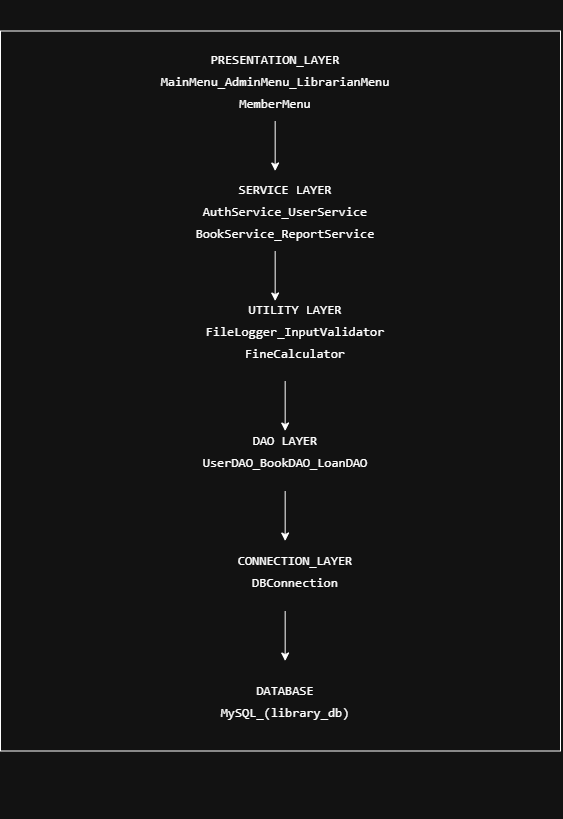

The diagram above was exported from draw.io. Its source (the exported page's mxGraphModel, read from the mxfile embedded in the PNG):
<mxGraphModel dx="1820" dy="1081" grid="1" gridSize="10" guides="1" tooltips="1" connect="1" arrows="1" fold="1" page="1" pageScale="1" pageWidth="827" pageHeight="1169" math="0" shadow="0">
  <root>
    <mxCell id="0" />
    <mxCell id="1" parent="0" />
    <mxCell id="ttI5Oq3uqTCjRSvkkC03-311" edge="1" parent="1" style="endArrow=none;html=1;rounded=0;" value="">
      <mxGeometry height="50" relative="1" width="50" as="geometry">
        <mxPoint x="160" y="280" as="sourcePoint" />
        <mxPoint x="720" y="280" as="targetPoint" />
      </mxGeometry>
    </mxCell>
    <mxCell id="ttI5Oq3uqTCjRSvkkC03-319" edge="1" parent="1" style="endArrow=none;html=1;rounded=0;" value="">
      <mxGeometry height="50" relative="1" width="50" as="geometry">
        <mxPoint x="160" y="1000" as="sourcePoint" />
        <mxPoint x="160" y="280" as="targetPoint" />
      </mxGeometry>
    </mxCell>
    <mxCell id="ttI5Oq3uqTCjRSvkkC03-320" edge="1" parent="1" style="endArrow=none;html=1;rounded=0;" value="">
      <mxGeometry height="50" relative="1" width="50" as="geometry">
        <mxPoint x="720" y="1000" as="sourcePoint" />
        <mxPoint x="720" y="280" as="targetPoint" />
      </mxGeometry>
    </mxCell>
    <mxCell id="ttI5Oq3uqTCjRSvkkC03-323" parent="1" style="text;html=1;whiteSpace=wrap;strokeColor=none;fillColor=none;align=center;verticalAlign=middle;rounded=0;" value="&lt;pre style=&quot;font-style: normal; font-variant: normal; font-size-adjust: none; font-language-override: normal; font-kerning: auto; font-optical-sizing: auto; font-feature-settings: normal; font-variation-settings: normal; font-stretch: normal; font-size: 13px; line-height: 22px; font-family: Menlo, Monaco, Consolas, &amp;quot;Cascadia Mono&amp;quot;, &amp;quot;Ubuntu Mono&amp;quot;, &amp;quot;DejaVu Sans Mono&amp;quot;, &amp;quot;Liberation Mono&amp;quot;, &amp;quot;JetBrains Mono&amp;quot;, &amp;quot;Fira Code&amp;quot;, Cousine, &amp;quot;Roboto Mono&amp;quot;, &amp;quot;Courier New&amp;quot;, Courier, sans-serif, system-ui; overflow: auto; white-space: pre-wrap; word-break: break-all; padding: 16px; margin: 0px !important;&quot;&gt;&lt;pre style=&quot;font-style: normal; font-variant: normal; font-size-adjust: none; font-language-override: normal; font-kerning: auto; font-optical-sizing: auto; font-feature-settings: normal; font-variation-settings: normal; font-stretch: normal; font-size: 13px; line-height: 22px; font-family: Menlo, Monaco, Consolas, &amp;quot;Cascadia Mono&amp;quot;, &amp;quot;Ubuntu Mono&amp;quot;, &amp;quot;DejaVu Sans Mono&amp;quot;, &amp;quot;Liberation Mono&amp;quot;, &amp;quot;JetBrains Mono&amp;quot;, &amp;quot;Fira Code&amp;quot;, Cousine, &amp;quot;Roboto Mono&amp;quot;, &amp;quot;Courier New&amp;quot;, Courier, sans-serif, system-ui; overflow: auto; white-space: pre-wrap; word-break: break-all; padding: 16px; margin: 0px !important;&quot;&gt;&lt;span style=&quot;color: light-dark(rgb(249, 250, 251), rgb(255, 255, 255));&quot;&gt;SERVICE LAYER&lt;br&gt;AuthService_UserService&lt;br&gt;BookService_ReportService&lt;/span&gt;&lt;/pre&gt;&lt;/pre&gt;" vertex="1">
      <mxGeometry height="100" width="450" x="220" y="410" as="geometry" />
    </mxCell>
    <mxCell id="ByeuHG9Wx21tdnAaiPVz-1" parent="1" style="text;html=1;whiteSpace=wrap;strokeColor=none;fillColor=none;align=center;verticalAlign=middle;rounded=0;" value="&lt;pre style=&quot;font-style: normal; font-variant: normal; font-size-adjust: none; font-language-override: normal; font-kerning: auto; font-optical-sizing: auto; font-feature-settings: normal; font-variation-settings: normal; font-stretch: normal; font-size: 13px; line-height: 22px; font-family: Menlo, Monaco, Consolas, &amp;quot;Cascadia Mono&amp;quot;, &amp;quot;Ubuntu Mono&amp;quot;, &amp;quot;DejaVu Sans Mono&amp;quot;, &amp;quot;Liberation Mono&amp;quot;, &amp;quot;JetBrains Mono&amp;quot;, &amp;quot;Fira Code&amp;quot;, Cousine, &amp;quot;Roboto Mono&amp;quot;, &amp;quot;Courier New&amp;quot;, Courier, sans-serif, system-ui; overflow: auto; white-space: pre-wrap; word-break: break-all; padding: 16px; margin: 0px !important;&quot;&gt;&lt;pre style=&quot;font-style: normal; font-variant: normal; font-size-adjust: none; font-language-override: normal; font-kerning: auto; font-optical-sizing: auto; font-feature-settings: normal; font-variation-settings: normal; font-stretch: normal; font-size: 13px; line-height: 22px; font-family: Menlo, Monaco, Consolas, &amp;quot;Cascadia Mono&amp;quot;, &amp;quot;Ubuntu Mono&amp;quot;, &amp;quot;DejaVu Sans Mono&amp;quot;, &amp;quot;Liberation Mono&amp;quot;, &amp;quot;JetBrains Mono&amp;quot;, &amp;quot;Fira Code&amp;quot;, Cousine, &amp;quot;Roboto Mono&amp;quot;, &amp;quot;Courier New&amp;quot;, Courier, sans-serif, system-ui; overflow: auto; white-space: pre-wrap; word-break: break-all; padding: 16px; margin: 0px !important;&quot;&gt;&lt;pre style=&quot;font-style: normal; font-variant: normal; font-size-adjust: none; font-language-override: normal; font-kerning: auto; font-optical-sizing: auto; font-feature-settings: normal; font-variation-settings: normal; font-stretch: normal; font-size: 13px; line-height: 22px; font-family: Menlo, Monaco, Consolas, &amp;quot;Cascadia Mono&amp;quot;, &amp;quot;Ubuntu Mono&amp;quot;, &amp;quot;DejaVu Sans Mono&amp;quot;, &amp;quot;Liberation Mono&amp;quot;, &amp;quot;JetBrains Mono&amp;quot;, &amp;quot;Fira Code&amp;quot;, Cousine, &amp;quot;Roboto Mono&amp;quot;, &amp;quot;Courier New&amp;quot;, Courier, sans-serif, system-ui; overflow: auto; white-space: pre-wrap; word-break: break-all; padding: 16px; margin: 0px !important;&quot;&gt;&lt;span style=&quot;color: light-dark(rgb(249, 250, 251), rgb(255, 255, 255));&quot;&gt;UTILITY LAYER&lt;br&gt;FileLogger_InputValidator&lt;br&gt;FineCalculator&lt;/span&gt;&lt;/pre&gt;&lt;/pre&gt;&lt;/pre&gt;" vertex="1">
      <mxGeometry height="100" width="450" x="230" y="530" as="geometry" />
    </mxCell>
    <mxCell id="ByeuHG9Wx21tdnAaiPVz-2" parent="1" style="text;html=1;whiteSpace=wrap;strokeColor=none;fillColor=none;align=center;verticalAlign=middle;rounded=0;" value="&lt;pre style=&quot;font-style: normal; font-variant: normal; font-size-adjust: none; font-language-override: normal; font-kerning: auto; font-optical-sizing: auto; font-feature-settings: normal; font-variation-settings: normal; font-stretch: normal; font-size: 13px; line-height: 22px; font-family: Menlo, Monaco, Consolas, &amp;quot;Cascadia Mono&amp;quot;, &amp;quot;Ubuntu Mono&amp;quot;, &amp;quot;DejaVu Sans Mono&amp;quot;, &amp;quot;Liberation Mono&amp;quot;, &amp;quot;JetBrains Mono&amp;quot;, &amp;quot;Fira Code&amp;quot;, Cousine, &amp;quot;Roboto Mono&amp;quot;, &amp;quot;Courier New&amp;quot;, Courier, sans-serif, system-ui; overflow: auto; white-space: pre-wrap; word-break: break-all; padding: 16px; margin: 0px !important;&quot;&gt;&lt;pre style=&quot;font-style: normal; font-variant: normal; font-size-adjust: none; font-language-override: normal; font-kerning: auto; font-optical-sizing: auto; font-feature-settings: normal; font-variation-settings: normal; font-stretch: normal; font-size: 13px; line-height: 22px; font-family: Menlo, Monaco, Consolas, &amp;quot;Cascadia Mono&amp;quot;, &amp;quot;Ubuntu Mono&amp;quot;, &amp;quot;DejaVu Sans Mono&amp;quot;, &amp;quot;Liberation Mono&amp;quot;, &amp;quot;JetBrains Mono&amp;quot;, &amp;quot;Fira Code&amp;quot;, Cousine, &amp;quot;Roboto Mono&amp;quot;, &amp;quot;Courier New&amp;quot;, Courier, sans-serif, system-ui; overflow: auto; white-space: pre-wrap; word-break: break-all; padding: 16px; margin: 0px !important;&quot;&gt;&lt;pre style=&quot;font-style: normal; font-variant: normal; font-size-adjust: none; font-language-override: normal; font-kerning: auto; font-optical-sizing: auto; font-feature-settings: normal; font-variation-settings: normal; font-stretch: normal; font-size: 13px; line-height: 22px; font-family: Menlo, Monaco, Consolas, &amp;quot;Cascadia Mono&amp;quot;, &amp;quot;Ubuntu Mono&amp;quot;, &amp;quot;DejaVu Sans Mono&amp;quot;, &amp;quot;Liberation Mono&amp;quot;, &amp;quot;JetBrains Mono&amp;quot;, &amp;quot;Fira Code&amp;quot;, Cousine, &amp;quot;Roboto Mono&amp;quot;, &amp;quot;Courier New&amp;quot;, Courier, sans-serif, system-ui; overflow: auto; white-space: pre-wrap; word-break: break-all; padding: 16px; margin: 0px !important;&quot;&gt;&lt;pre style=&quot;font-style: normal; font-variant: normal; font-size-adjust: none; font-language-override: normal; font-kerning: auto; font-optical-sizing: auto; font-feature-settings: normal; font-variation-settings: normal; font-stretch: normal; font-size: 13px; line-height: 22px; font-family: Menlo, Monaco, Consolas, &amp;quot;Cascadia Mono&amp;quot;, &amp;quot;Ubuntu Mono&amp;quot;, &amp;quot;DejaVu Sans Mono&amp;quot;, &amp;quot;Liberation Mono&amp;quot;, &amp;quot;JetBrains Mono&amp;quot;, &amp;quot;Fira Code&amp;quot;, Cousine, &amp;quot;Roboto Mono&amp;quot;, &amp;quot;Courier New&amp;quot;, Courier, sans-serif, system-ui; overflow: auto; white-space: pre-wrap; word-break: break-all; padding: 16px; margin: 0px !important;&quot;&gt;&lt;span style=&quot;color: light-dark(rgb(249, 250, 251), rgb(255, 255, 255));&quot;&gt;DAO LAYER&lt;br&gt;UserDAO_BookDAO_LoanDAO&lt;/span&gt;&lt;/pre&gt;&lt;/pre&gt;&lt;/pre&gt;&lt;/pre&gt;" vertex="1">
      <mxGeometry height="100" width="450" x="220" y="650" as="geometry" />
    </mxCell>
    <mxCell id="ByeuHG9Wx21tdnAaiPVz-3" parent="1" style="text;html=1;whiteSpace=wrap;strokeColor=none;fillColor=none;align=center;verticalAlign=middle;rounded=0;" value="&lt;pre style=&quot;font-style: normal; font-variant: normal; font-size-adjust: none; font-language-override: normal; font-kerning: auto; font-optical-sizing: auto; font-feature-settings: normal; font-variation-settings: normal; font-stretch: normal; font-size: 13px; line-height: 22px; font-family: Menlo, Monaco, Consolas, &amp;quot;Cascadia Mono&amp;quot;, &amp;quot;Ubuntu Mono&amp;quot;, &amp;quot;DejaVu Sans Mono&amp;quot;, &amp;quot;Liberation Mono&amp;quot;, &amp;quot;JetBrains Mono&amp;quot;, &amp;quot;Fira Code&amp;quot;, Cousine, &amp;quot;Roboto Mono&amp;quot;, &amp;quot;Courier New&amp;quot;, Courier, sans-serif, system-ui; overflow: auto; white-space: pre-wrap; word-break: break-all; padding: 16px; margin: 0px !important;&quot;&gt;&lt;pre style=&quot;font-style: normal; font-variant: normal; font-size-adjust: none; font-language-override: normal; font-kerning: auto; font-optical-sizing: auto; font-feature-settings: normal; font-variation-settings: normal; font-stretch: normal; font-size: 13px; line-height: 22px; font-family: Menlo, Monaco, Consolas, &amp;quot;Cascadia Mono&amp;quot;, &amp;quot;Ubuntu Mono&amp;quot;, &amp;quot;DejaVu Sans Mono&amp;quot;, &amp;quot;Liberation Mono&amp;quot;, &amp;quot;JetBrains Mono&amp;quot;, &amp;quot;Fira Code&amp;quot;, Cousine, &amp;quot;Roboto Mono&amp;quot;, &amp;quot;Courier New&amp;quot;, Courier, sans-serif, system-ui; overflow: auto; white-space: pre-wrap; word-break: break-all; padding: 16px; margin: 0px !important;&quot;&gt;&lt;pre style=&quot;font-style: normal; font-variant: normal; font-size-adjust: none; font-language-override: normal; font-kerning: auto; font-optical-sizing: auto; font-feature-settings: normal; font-variation-settings: normal; font-stretch: normal; font-size: 13px; line-height: 22px; font-family: Menlo, Monaco, Consolas, &amp;quot;Cascadia Mono&amp;quot;, &amp;quot;Ubuntu Mono&amp;quot;, &amp;quot;DejaVu Sans Mono&amp;quot;, &amp;quot;Liberation Mono&amp;quot;, &amp;quot;JetBrains Mono&amp;quot;, &amp;quot;Fira Code&amp;quot;, Cousine, &amp;quot;Roboto Mono&amp;quot;, &amp;quot;Courier New&amp;quot;, Courier, sans-serif, system-ui; overflow: auto; white-space: pre-wrap; word-break: break-all; padding: 16px; margin: 0px !important;&quot;&gt;&lt;pre style=&quot;font-style: normal; font-variant: normal; font-size-adjust: none; font-language-override: normal; font-kerning: auto; font-optical-sizing: auto; font-feature-settings: normal; font-variation-settings: normal; font-stretch: normal; font-size: 13px; line-height: 22px; font-family: Menlo, Monaco, Consolas, &amp;quot;Cascadia Mono&amp;quot;, &amp;quot;Ubuntu Mono&amp;quot;, &amp;quot;DejaVu Sans Mono&amp;quot;, &amp;quot;Liberation Mono&amp;quot;, &amp;quot;JetBrains Mono&amp;quot;, &amp;quot;Fira Code&amp;quot;, Cousine, &amp;quot;Roboto Mono&amp;quot;, &amp;quot;Courier New&amp;quot;, Courier, sans-serif, system-ui; overflow: auto; white-space: pre-wrap; word-break: break-all; padding: 16px; margin: 0px !important;&quot;&gt;&lt;pre style=&quot;font-style: normal; font-variant: normal; font-size-adjust: none; font-language-override: normal; font-kerning: auto; font-optical-sizing: auto; font-feature-settings: normal; font-variation-settings: normal; font-stretch: normal; font-size: 13px; line-height: 22px; font-family: Menlo, Monaco, Consolas, &amp;quot;Cascadia Mono&amp;quot;, &amp;quot;Ubuntu Mono&amp;quot;, &amp;quot;DejaVu Sans Mono&amp;quot;, &amp;quot;Liberation Mono&amp;quot;, &amp;quot;JetBrains Mono&amp;quot;, &amp;quot;Fira Code&amp;quot;, Cousine, &amp;quot;Roboto Mono&amp;quot;, &amp;quot;Courier New&amp;quot;, Courier, sans-serif, system-ui; overflow: auto; white-space: pre-wrap; word-break: break-all; padding: 16px; margin: 0px !important;&quot;&gt;&lt;span style=&quot;color: light-dark(rgb(249, 250, 251), rgb(255, 255, 255));&quot;&gt;CONNECTION_LAYER&lt;br&gt;DBConnection&lt;/span&gt;&lt;/pre&gt;&lt;/pre&gt;&lt;/pre&gt;&lt;/pre&gt;&lt;/pre&gt;" vertex="1">
      <mxGeometry height="100" width="450" x="230" y="770" as="geometry" />
    </mxCell>
    <mxCell id="ByeuHG9Wx21tdnAaiPVz-10" edge="1" parent="1" style="endArrow=none;html=1;rounded=0;" value="">
      <mxGeometry height="50" relative="1" width="50" as="geometry">
        <mxPoint x="160" y="1000" as="sourcePoint" />
        <mxPoint x="720" y="1000" as="targetPoint" />
      </mxGeometry>
    </mxCell>
    <mxCell id="ByeuHG9Wx21tdnAaiPVz-11" parent="1" style="text;html=1;whiteSpace=wrap;strokeColor=none;fillColor=none;align=center;verticalAlign=middle;rounded=0;" value="&lt;pre style=&quot;font-style: normal; font-variant: normal; font-size-adjust: none; font-language-override: normal; font-kerning: auto; font-optical-sizing: auto; font-feature-settings: normal; font-variation-settings: normal; font-stretch: normal; font-size: 13px; line-height: 22px; font-family: Menlo, Monaco, Consolas, &amp;quot;Cascadia Mono&amp;quot;, &amp;quot;Ubuntu Mono&amp;quot;, &amp;quot;DejaVu Sans Mono&amp;quot;, &amp;quot;Liberation Mono&amp;quot;, &amp;quot;JetBrains Mono&amp;quot;, &amp;quot;Fira Code&amp;quot;, Cousine, &amp;quot;Roboto Mono&amp;quot;, &amp;quot;Courier New&amp;quot;, Courier, sans-serif, system-ui; overflow: auto; white-space: pre-wrap; word-break: break-all; padding: 16px; margin: 0px !important;&quot;&gt;&lt;pre style=&quot;font-style: normal; font-variant: normal; font-size-adjust: none; font-language-override: normal; font-kerning: auto; font-optical-sizing: auto; font-feature-settings: normal; font-variation-settings: normal; font-stretch: normal; font-size: 13px; line-height: 22px; font-family: Menlo, Monaco, Consolas, &amp;quot;Cascadia Mono&amp;quot;, &amp;quot;Ubuntu Mono&amp;quot;, &amp;quot;DejaVu Sans Mono&amp;quot;, &amp;quot;Liberation Mono&amp;quot;, &amp;quot;JetBrains Mono&amp;quot;, &amp;quot;Fira Code&amp;quot;, Cousine, &amp;quot;Roboto Mono&amp;quot;, &amp;quot;Courier New&amp;quot;, Courier, sans-serif, system-ui; overflow: auto; white-space: pre-wrap; word-break: break-all; padding: 16px; margin: 0px !important;&quot;&gt;&lt;pre style=&quot;font-style: normal; font-variant: normal; font-size-adjust: none; font-language-override: normal; font-kerning: auto; font-optical-sizing: auto; font-feature-settings: normal; font-variation-settings: normal; font-stretch: normal; font-size: 13px; line-height: 22px; font-family: Menlo, Monaco, Consolas, &amp;quot;Cascadia Mono&amp;quot;, &amp;quot;Ubuntu Mono&amp;quot;, &amp;quot;DejaVu Sans Mono&amp;quot;, &amp;quot;Liberation Mono&amp;quot;, &amp;quot;JetBrains Mono&amp;quot;, &amp;quot;Fira Code&amp;quot;, Cousine, &amp;quot;Roboto Mono&amp;quot;, &amp;quot;Courier New&amp;quot;, Courier, sans-serif, system-ui; overflow: auto; white-space: pre-wrap; word-break: break-all; padding: 16px; margin: 0px !important;&quot;&gt;&lt;pre style=&quot;font-style: normal; font-variant: normal; font-size-adjust: none; font-language-override: normal; font-kerning: auto; font-optical-sizing: auto; font-feature-settings: normal; font-variation-settings: normal; font-stretch: normal; font-size: 13px; line-height: 22px; font-family: Menlo, Monaco, Consolas, &amp;quot;Cascadia Mono&amp;quot;, &amp;quot;Ubuntu Mono&amp;quot;, &amp;quot;DejaVu Sans Mono&amp;quot;, &amp;quot;Liberation Mono&amp;quot;, &amp;quot;JetBrains Mono&amp;quot;, &amp;quot;Fira Code&amp;quot;, Cousine, &amp;quot;Roboto Mono&amp;quot;, &amp;quot;Courier New&amp;quot;, Courier, sans-serif, system-ui; overflow: auto; white-space: pre-wrap; word-break: break-all; padding: 16px; margin: 0px !important;&quot;&gt;&lt;pre style=&quot;font-style: normal; font-variant: normal; font-size-adjust: none; font-language-override: normal; font-kerning: auto; font-optical-sizing: auto; font-feature-settings: normal; font-variation-settings: normal; font-stretch: normal; font-size: 13px; line-height: 22px; font-family: Menlo, Monaco, Consolas, &amp;quot;Cascadia Mono&amp;quot;, &amp;quot;Ubuntu Mono&amp;quot;, &amp;quot;DejaVu Sans Mono&amp;quot;, &amp;quot;Liberation Mono&amp;quot;, &amp;quot;JetBrains Mono&amp;quot;, &amp;quot;Fira Code&amp;quot;, Cousine, &amp;quot;Roboto Mono&amp;quot;, &amp;quot;Courier New&amp;quot;, Courier, sans-serif, system-ui; overflow: auto; white-space: pre-wrap; word-break: break-all; padding: 16px; margin: 0px !important;&quot;&gt;&lt;pre style=&quot;font-style: normal; font-variant: normal; font-size-adjust: none; font-language-override: normal; font-kerning: auto; font-optical-sizing: auto; font-feature-settings: normal; font-variation-settings: normal; font-stretch: normal; font-size: 13px; line-height: 22px; font-family: Menlo, Monaco, Consolas, &amp;quot;Cascadia Mono&amp;quot;, &amp;quot;Ubuntu Mono&amp;quot;, &amp;quot;DejaVu Sans Mono&amp;quot;, &amp;quot;Liberation Mono&amp;quot;, &amp;quot;JetBrains Mono&amp;quot;, &amp;quot;Fira Code&amp;quot;, Cousine, &amp;quot;Roboto Mono&amp;quot;, &amp;quot;Courier New&amp;quot;, Courier, sans-serif, system-ui; overflow: auto; white-space: pre-wrap; word-break: break-all; padding: 16px; margin: 0px !important;&quot;&gt;&lt;span style=&quot;color: light-dark(rgb(249, 250, 251), rgb(255, 255, 255));&quot;&gt;DATABASE&lt;br&gt;MySQL_(library_db)&lt;/span&gt;&lt;/pre&gt;&lt;/pre&gt;&lt;/pre&gt;&lt;/pre&gt;&lt;/pre&gt;&lt;/pre&gt;" vertex="1">
      <mxGeometry height="100" width="450" x="220" y="900" as="geometry" />
    </mxCell>
    <mxCell id="ByeuHG9Wx21tdnAaiPVz-16" edge="1" parent="1" style="endArrow=classic;html=1;rounded=0;" value="">
      <mxGeometry height="50" relative="1" width="50" as="geometry">
        <mxPoint x="434.66999999999996" y="370" as="sourcePoint" />
        <mxPoint x="434.66999999999996" y="420" as="targetPoint" />
      </mxGeometry>
    </mxCell>
    <mxCell id="ByeuHG9Wx21tdnAaiPVz-18" parent="1" style="text;html=1;whiteSpace=wrap;strokeColor=none;fillColor=none;align=center;verticalAlign=middle;rounded=0;" value="&lt;pre style=&quot;font-style: normal; font-variant: normal; font-size-adjust: none; font-language-override: normal; font-kerning: auto; font-optical-sizing: auto; font-feature-settings: normal; font-variation-settings: normal; font-stretch: normal; font-size: 13px; line-height: 22px; font-family: Menlo, Monaco, Consolas, &amp;quot;Cascadia Mono&amp;quot;, &amp;quot;Ubuntu Mono&amp;quot;, &amp;quot;DejaVu Sans Mono&amp;quot;, &amp;quot;Liberation Mono&amp;quot;, &amp;quot;JetBrains Mono&amp;quot;, &amp;quot;Fira Code&amp;quot;, Cousine, &amp;quot;Roboto Mono&amp;quot;, &amp;quot;Courier New&amp;quot;, Courier, sans-serif, system-ui; overflow: auto; white-space: pre-wrap; word-break: break-all; padding: 16px; margin: 0px !important;&quot;&gt;&lt;pre style=&quot;font-style: normal; font-variant: normal; font-size-adjust: none; font-language-override: normal; font-kerning: auto; font-optical-sizing: auto; font-feature-settings: normal; font-variation-settings: normal; font-stretch: normal; font-size: 13px; line-height: 22px; font-family: Menlo, Monaco, Consolas, &amp;quot;Cascadia Mono&amp;quot;, &amp;quot;Ubuntu Mono&amp;quot;, &amp;quot;DejaVu Sans Mono&amp;quot;, &amp;quot;Liberation Mono&amp;quot;, &amp;quot;JetBrains Mono&amp;quot;, &amp;quot;Fira Code&amp;quot;, Cousine, &amp;quot;Roboto Mono&amp;quot;, &amp;quot;Courier New&amp;quot;, Courier, sans-serif, system-ui; overflow: auto; white-space: pre-wrap; word-break: break-all; padding: 16px; margin: 0px !important;&quot;&gt;&lt;pre style=&quot;font-style: normal; font-variant: normal; font-size-adjust: none; font-language-override: normal; font-kerning: auto; font-optical-sizing: auto; font-feature-settings: normal; font-variation-settings: normal; font-stretch: normal; font-size: 13px; line-height: 22px; font-family: Menlo, Monaco, Consolas, &amp;quot;Cascadia Mono&amp;quot;, &amp;quot;Ubuntu Mono&amp;quot;, &amp;quot;DejaVu Sans Mono&amp;quot;, &amp;quot;Liberation Mono&amp;quot;, &amp;quot;JetBrains Mono&amp;quot;, &amp;quot;Fira Code&amp;quot;, Cousine, &amp;quot;Roboto Mono&amp;quot;, &amp;quot;Courier New&amp;quot;, Courier, sans-serif, system-ui; overflow: auto; white-space: pre-wrap; word-break: break-all; padding: 16px; margin: 0px !important;&quot;&gt;&lt;span style=&quot;color: light-dark(rgb(249, 250, 251), rgb(255, 255, 255));&quot;&gt;PRESENTATION_LAYER&lt;br/&gt;MainMenu_AdminMenu_LibrarianMenu&lt;br/&gt;MemberMenu&lt;/span&gt;&lt;/pre&gt;&lt;/pre&gt;&lt;/pre&gt;" vertex="1">
      <mxGeometry height="100" width="450" x="210" y="280" as="geometry" />
    </mxCell>
    <mxCell id="ByeuHG9Wx21tdnAaiPVz-19" edge="1" parent="1" style="endArrow=classic;html=1;rounded=0;" value="">
      <mxGeometry height="50" relative="1" width="50" as="geometry">
        <mxPoint x="434.67" y="500" as="sourcePoint" />
        <mxPoint x="434.67" y="550" as="targetPoint" />
      </mxGeometry>
    </mxCell>
    <mxCell id="ByeuHG9Wx21tdnAaiPVz-20" edge="1" parent="1" style="endArrow=classic;html=1;rounded=0;" value="">
      <mxGeometry height="50" relative="1" width="50" as="geometry">
        <mxPoint x="444.67" y="630" as="sourcePoint" />
        <mxPoint x="444.67" y="680" as="targetPoint" />
      </mxGeometry>
    </mxCell>
    <mxCell id="ByeuHG9Wx21tdnAaiPVz-21" edge="1" parent="1" style="endArrow=classic;html=1;rounded=0;" value="">
      <mxGeometry height="50" relative="1" width="50" as="geometry">
        <mxPoint x="444.67" y="740" as="sourcePoint" />
        <mxPoint x="444.67" y="790" as="targetPoint" />
      </mxGeometry>
    </mxCell>
    <mxCell id="ByeuHG9Wx21tdnAaiPVz-22" edge="1" parent="1" style="endArrow=classic;html=1;rounded=0;" value="">
      <mxGeometry height="50" relative="1" width="50" as="geometry">
        <mxPoint x="444.67" y="860" as="sourcePoint" />
        <mxPoint x="444.67" y="910" as="targetPoint" />
      </mxGeometry>
    </mxCell>
  </root>
</mxGraphModel>